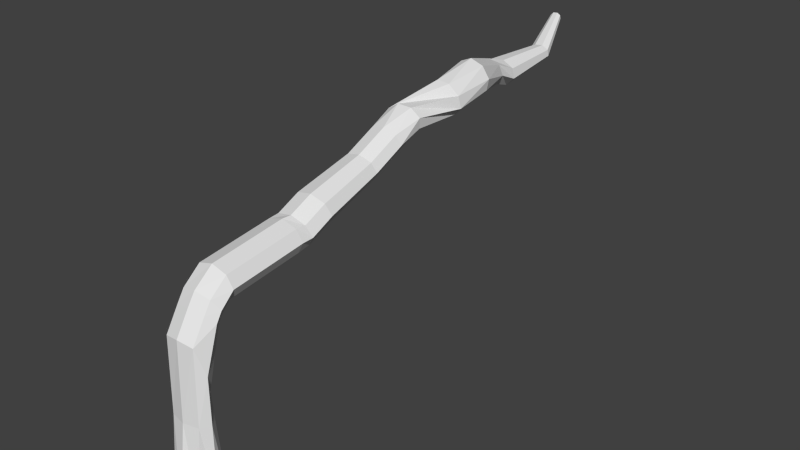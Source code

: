 # Source: Vine.blend  (saved by Blender 2.68.0; exported with 4.5.12 LTS)
import bpy
from mathutils import Matrix  # noqa: F401  (used for matrix-valued properties, if any)

bpy.ops.wm.read_factory_settings(use_empty=True)
scene = bpy.context.scene
scene.name = 'Scene'

# ---- collections
col_collection_1 = bpy.data.collections.new('Collection 1'); scene.collection.children.link(col_collection_1)

# ---- world
world_world = bpy.data.worlds.new('World'); scene.world = world_world
world_world.color = (0.05088, 0.05088, 0.05088)
world_world.use_sun_shadow = False
world_world.sun_shadow_jitter_overblur = 0.0
world_world.cycles.sampling_method = 'MANUAL'
world_world.cycles.sample_map_resolution = 256

# ---- meshes
me_cylinder = bpy.data.meshes.new('Cylinder')
me_cylinder.from_pydata([(0.0, 1.0, -1.0), (-2.98e-08, 0.53, 0.2974), (0.7071, 0.7071, -1.0), (0.7071, 0.3705, 0.2974), (1.0, 0.0, -1.0), (1.0, -0.01456, 0.2974), (0.7071, -0.7071, -1.0), (0.7071, -0.3996, 0.2974), (-8.941e-08, -1.0, -1.0), (-1.192e-07, -0.5592, 0.2974), (-0.7071, -0.7071, -1.0), (-0.7071, -0.3996, 0.2974), (-1.0, 0.0, -1.0), (-1.0, -0.01456, 0.2974), (-0.7071, 0.7071, -1.0), (-0.7071, 0.3705, 0.2974), (-2.98e-08, 0.4065, 0.6955), (0.7071, 0.2832, 0.7635), (1.0, -0.01456, 1.093), (0.7071, -0.3123, 1.542), (-1.192e-07, -0.4356, 1.592), (-0.7071, -0.3123, 1.542), (-1.0, -0.01456, 1.093), (-0.7071, 0.2832, 0.7635), (-5.96e-08, 1.034, 1.485), (0.7071, 0.911, 1.678), (1.0, 0.6133, 1.798), (0.7071, 0.3156, 1.918), (-1.192e-07, 0.1922, 1.968), (-0.7071, 0.3156, 1.918), (-1.0, 0.6133, 1.798), (-0.7071, 0.911, 1.678), (-5.96e-08, 1.172, 1.728), (0.7071, 1.081, 1.792), (1.0, 0.8632, 1.948), (0.7071, 0.6452, 2.104), (-1.49e-07, 0.5549, 2.168), (-0.7071, 0.6452, 2.104), (-1.0, 0.8632, 1.948), (-0.7071, 1.081, 1.792), (-5.96e-08, 1.539, 1.893), (0.7071, 1.525, 1.971), (1.0, 1.491, 2.16), (0.7071, 1.457, 2.348), (-1.192e-07, 1.443, 2.426), (-0.7071, 1.457, 2.348), (-1.0, 1.491, 2.16), (-0.7071, 1.525, 1.971), (-5.96e-08, 4.453, 2.02), (0.7071, 4.439, 2.098), (1.0, 4.406, 2.286), (0.7071, 4.372, 2.474), (-1.192e-07, 4.358, 2.552), (-0.7071, 4.372, 2.474), (-1.0, 4.406, 2.286), (-0.7071, 4.439, 2.098), (-5.96e-08, 5.051, 2.045), (0.7071, 5.037, 2.123), (1.0, 5.003, 2.312), (0.7071, 4.969, 2.5), (-1.192e-07, 4.955, 2.578), (-0.7071, 4.969, 2.5), (-1.0, 5.003, 2.312), (-0.7071, 5.037, 2.123), (-0.06965, 5.728, 2.085), (0.6561, 5.676, 2.145), (0.9974, 5.544, 2.316), (0.7546, 5.408, 2.498), (0.06965, 5.349, 2.585), (-0.6561, 5.401, 2.525), (-0.9974, 5.533, 2.354), (-0.7546, 5.669, 2.172), (-0.03986, 6.798, 2.275), (0.6826, 6.742, 2.334), (1.023, 6.602, 2.504), (0.7821, 6.462, 2.686), (0.09954, 6.402, 2.772), (-0.6237, 6.455, 2.712), (-0.9636, 6.593, 2.542), (-0.7214, 6.735, 2.361), (-0.09246, 9.594, 2.575), (0.5339, 9.549, 2.626), (0.8285, 9.435, 2.774), (0.6189, 9.318, 2.932), (0.02777, 9.267, 3.006), (-0.5985, 9.312, 2.955), (-0.8932, 9.426, 2.807), (-0.6836, 9.543, 2.649), (-0.04806, 11.04, 2.837), (0.5783, 10.99, 2.889), (0.8729, 10.88, 3.037), (0.6633, 10.76, 3.194), (0.07216, 10.71, 3.269), (-0.5542, 10.76, 3.217), (-0.8488, 10.87, 3.07), (-0.6392, 10.99, 2.912), (0.317, 12.09, 3.047), (0.816, 12.09, 3.162), (0.8649, 12.05, 3.338), (0.4351, 12.0, 3.47), (-0.2217, 11.97, 3.481), (-0.7207, 11.98, 3.366), (-0.7696, 12.01, 3.19), (-0.3398, 12.06, 3.058), (0.2026, 14.52, 3.142), (0.7901, 14.51, 3.12), (1.125, 14.48, 3.246), (1.012, 14.43, 3.447), (0.5166, 14.4, 3.605), (-0.07091, 14.4, 3.628), (-0.4062, 14.44, 3.502), (-0.2929, 14.49, 3.3), (0.5355, 16.39, 3.256), (0.9965, 16.47, 3.327), (1.06, 16.53, 3.512), (0.6892, 16.54, 3.702), (0.1009, 16.49, 3.787), (-0.36, 16.41, 3.716), (-0.4237, 16.35, 3.532), (-0.05272, 16.34, 3.341), (-0.2194, 19.0, 3.07), (0.02244, 19.08, 3.231), (-0.2405, 19.14, 3.39), (-0.8542, 19.15, 3.455), (-1.459, 19.1, 3.388), (-1.701, 19.02, 3.228), (-1.438, 18.96, 3.069), (-0.8244, 18.95, 3.003), (-0.5111, 20.17, 2.914), (-0.1164, 20.2, 3.055), (-0.2097, 20.21, 3.23), (-0.7364, 20.19, 3.336), (-1.388, 20.16, 3.312), (-1.783, 20.13, 3.171), (-1.689, 20.12, 2.996), (-1.163, 20.14, 2.89), (-0.4003, 23.12, 3.095), (-0.1658, 23.14, 3.179), (-0.2213, 23.14, 3.283), (-0.5341, 23.13, 3.346), (-0.9211, 23.11, 3.331), (-1.156, 23.09, 3.248), (-1.1, 23.09, 3.144), (-0.7873, 23.1, 3.081), (-1.165, 25.44, 3.549), (-1.034, 25.45, 3.596), (-1.065, 25.45, 3.654), (-1.24, 25.45, 3.689), (-1.457, 25.44, 3.681), (-1.588, 25.43, 3.634), (-1.557, 25.43, 3.576), (-1.382, 25.43, 3.541)], [], [(0, 1, 3, 2), (2, 3, 5, 4), (4, 5, 7, 6), (6, 7, 9, 8), (8, 9, 11, 10), (10, 11, 13, 12), (5, 3, 17, 18), (14, 15, 1, 0), (12, 13, 15, 14), (0, 2, 4, 6, 8, 10, 12, 14), (19, 18, 26, 27), (7, 5, 18, 19), (3, 1, 16, 17), (9, 7, 19, 20), (11, 9, 20, 21), (13, 11, 21, 22), (15, 13, 22, 23), (1, 15, 23, 16), (28, 27, 35, 36), (22, 21, 29, 30), (18, 17, 25, 26), (21, 20, 28, 29), (16, 23, 31, 24), (17, 16, 24, 25), (20, 19, 27, 28), (23, 22, 30, 31), (37, 36, 44, 45), (31, 30, 38, 39), (27, 26, 34, 35), (30, 29, 37, 38), (26, 25, 33, 34), (29, 28, 36, 37), (24, 31, 39, 32), (25, 24, 32, 33), (46, 45, 53, 54), (32, 39, 47, 40), (33, 32, 40, 41), (36, 35, 43, 44), (39, 38, 46, 47), (35, 34, 42, 43), (38, 37, 45, 46), (34, 33, 41, 42), (55, 54, 62, 63), (42, 41, 49, 50), (45, 44, 52, 53), (40, 47, 55, 48), (41, 40, 48, 49), (44, 43, 51, 52), (47, 46, 54, 55), (43, 42, 50, 51), (56, 63, 71, 64), (51, 50, 58, 59), (54, 53, 61, 62), (50, 49, 57, 58), (53, 52, 60, 61), (48, 55, 63, 56), (49, 48, 56, 57), (52, 51, 59, 60), (66, 65, 73, 74), (57, 56, 64, 65), (60, 59, 67, 68), (63, 62, 70, 71), (59, 58, 66, 67), (62, 61, 69, 70), (58, 57, 65, 66), (61, 60, 68, 69), (75, 74, 82, 83), (69, 68, 76, 77), (64, 71, 79, 72), (65, 64, 72, 73), (68, 67, 75, 76), (71, 70, 78, 79), (67, 66, 74, 75), (70, 69, 77, 78), (81, 80, 88, 89), (78, 77, 85, 86), (74, 73, 81, 82), (77, 76, 84, 85), (72, 79, 87, 80), (73, 72, 80, 81), (76, 75, 83, 84), (79, 78, 86, 87), (90, 89, 97, 98), (84, 83, 91, 92), (87, 86, 94, 95), (83, 82, 90, 91), (86, 85, 93, 94), (82, 81, 89, 90), (85, 84, 92, 93), (80, 87, 95, 88), (99, 98, 106, 107), (93, 92, 100, 101), (88, 95, 103, 96), (89, 88, 96, 97), (92, 91, 99, 100), (95, 94, 102, 103), (91, 90, 98, 99), (94, 93, 101, 102), (108, 107, 115, 116), (102, 101, 109, 110), (98, 97, 105, 106), (101, 100, 108, 109), (96, 103, 111, 104), (97, 96, 104, 105), (100, 99, 107, 108), (103, 102, 110, 111), (117, 116, 124, 125), (111, 110, 118, 119), (107, 106, 114, 115), (110, 109, 117, 118), (106, 105, 113, 114), (109, 108, 116, 117), (104, 111, 119, 112), (105, 104, 112, 113), (126, 125, 133, 134), (112, 119, 127, 120), (113, 112, 120, 121), (116, 115, 123, 124), (119, 118, 126, 127), (115, 114, 122, 123), (118, 117, 125, 126), (114, 113, 121, 122), (135, 134, 142, 143), (122, 121, 129, 130), (125, 124, 132, 133), (120, 127, 135, 128), (121, 120, 128, 129), (124, 123, 131, 132), (127, 126, 134, 135), (123, 122, 130, 131), (136, 143, 151, 144), (131, 130, 138, 139), (134, 133, 141, 142), (130, 129, 137, 138), (133, 132, 140, 141), (128, 135, 143, 136), (129, 128, 136, 137), (132, 131, 139, 140), (145, 144, 151, 150, 149, 148, 147, 146), (137, 136, 144, 145), (140, 139, 147, 148), (143, 142, 150, 151), (139, 138, 146, 147), (142, 141, 149, 150), (138, 137, 145, 146), (141, 140, 148, 149)])
me_cylinder.use_remesh_preserve_volume = False
me_cylinder.use_remesh_preserve_attributes = False
me_cylinder.use_mirror_vertex_groups = False
me_cylinder.update()

# ---- objects
ob_cylinder = bpy.data.objects.new('Cylinder', me_cylinder)

# ---- transforms, parenting, visibility, modifiers, constraints
ob_cylinder.location = (0.0, 0.0, 0.0)
ob_cylinder.scale = (1.0, 1.0, 2.732)
ob_cylinder.lineart.crease_threshold = 0.0

# ---- collection membership
col_collection_1.objects.link(ob_cylinder)

# ---- scene / render settings (as saved in the file)
scene.frame_start = 0; scene.frame_end = 241; scene.frame_set(0)
scene.render.engine = 'BLENDER_EEVEE_NEXT'
scene.render.image_settings.color_mode = 'RGB'
scene.render.image_settings.compression = 90
scene.render.resolution_percentage = 50
scene.render.dither_intensity = 0.0
scene.cycles.use_denoising = False
scene.cycles.samples = 10
scene.cycles.sampling_pattern = 'TABULATED_SOBOL'
scene.cycles.light_sampling_threshold = 0.0
scene.cycles.use_adaptive_sampling = False
scene.cycles.use_light_tree = False
scene.cycles.blur_glossy = 0.0
scene.cycles.volume_bounces = 1
scene.cycles.pixel_filter_type = 'GAUSSIAN'
scene.cycles.sample_clamp_indirect = 0.0
scene.view_settings.view_transform = 'Standard'
bpy.context.view_layer.update()

# ---- added for rendering (the .blend has no active camera and no usable light): camera, sun
cam_auto = bpy.data.cameras.new('AutoCamera')
cam_auto.lens = 50.0
cam_auto.sensor_width = 36.0
cam_auto.clip_end = 1000.0
ob_auto_camera = bpy.data.objects.new('AutoCamera', cam_auto)
scene.collection.objects.link(ob_auto_camera)
ob_auto_camera.location = (27.1065, -20.6948, 25.7542)
ob_auto_camera.rotation_euler = (1.09748, -7.21219e-08, 0.694738)
scene.camera = ob_auto_camera
light_auto_sun = bpy.data.lights.new('AutoSun', 'SUN')
light_auto_sun.energy = 3.0
light_auto_sun.angle = 0.0523599
ob_auto_sun = bpy.data.objects.new('AutoSun', light_auto_sun)
scene.collection.objects.link(ob_auto_sun)
ob_auto_sun.rotation_euler = (0.872665, 0.174533, 0.523599)
bpy.context.view_layer.update()
